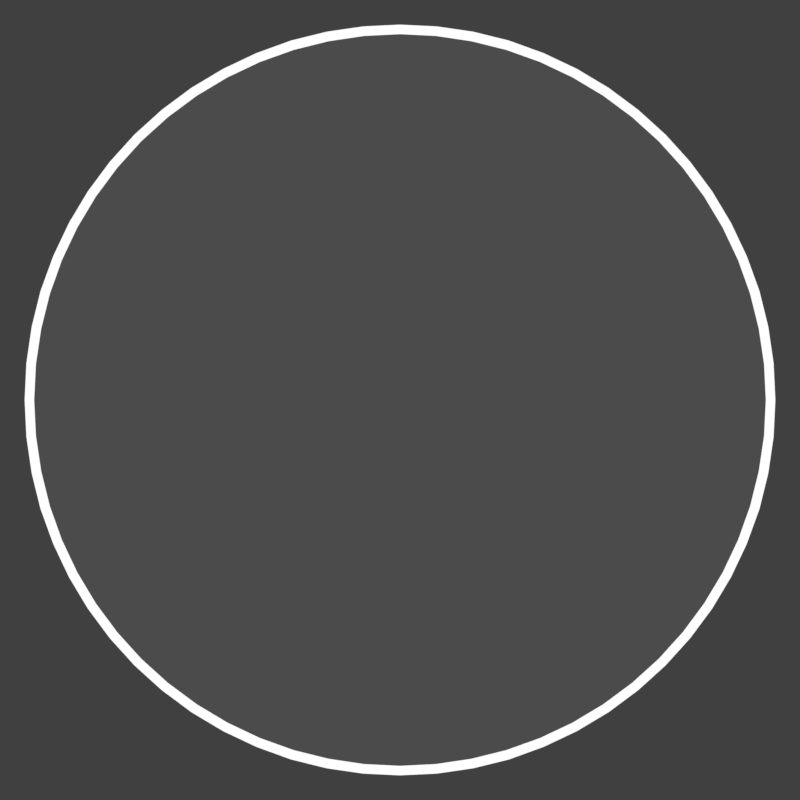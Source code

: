 # Source: rendermarker.spinner.blend  (saved by Blender 2.78.0; exported with 4.5.12 LTS)
import bpy
from mathutils import Matrix  # noqa: F401  (used for matrix-valued properties, if any)

bpy.ops.wm.read_factory_settings(use_empty=True)
scene = bpy.context.scene
scene.name = 'spinner-top-approach'

# ---- collections
col_collection_1 = bpy.data.collections.new('Collection 1'); scene.collection.children.link(col_collection_1)

# ---- materials (node trees are filled in below, after node groups)
mat_white_001 = bpy.data.materials.new('white.001')
mat_white_001.alpha_threshold = 0.0
mat_white_001.roughness = 0.5
mat_sliderborderpurple_ish = bpy.data.materials.new('sliderborderpurple-ish')
mat_white__98trans = bpy.data.materials.new('white-.98trans')
mat_white__98trans.alpha_threshold = 0.0
mat_white__98trans.roughness = 0.5
mat_lightergreen = bpy.data.materials.new('lightergreen')

# ---- material node trees
mat_white_001.use_nodes = True; mat_white_001.node_tree.nodes.clear()
_N = mat_white_001.node_tree.nodes; _L = mat_white_001.node_tree.links
n0 = _N.new('ShaderNodeOutputMaterial'); n0.name = 'Material Output'; n0.location = (300, 300)
n1 = _N.new('ShaderNodeEmission'); n1.name = 'Emission'; n1.location = (10, 300)
_L.new(n1.outputs[0], n0.inputs[0])
n0.is_active_output = True
mat_white__98trans.use_nodes = True; mat_white__98trans.node_tree.nodes.clear()
_N = mat_white__98trans.node_tree.nodes; _L = mat_white__98trans.node_tree.links
n0 = _N.new('ShaderNodeOutputMaterial'); n0.name = 'Material Output'; n0.location = (300, 300)
n1 = _N.new('ShaderNodeMixShader'); n1.name = 'Mix Shader'; n1.location = (10, 300)
n1.inputs[0].default_value = 0.98
n2 = _N.new('ShaderNodeEmission'); n2.name = 'Emission'; n2.location = (-180, 200)
n3 = _N.new('ShaderNodeBsdfTransparent'); n3.name = 'Transparent BSDF'; n3.location = (-180, 100)
_L.new(n1.outputs[0], n0.inputs[0])
_L.new(n2.outputs[0], n1.inputs[1])
_L.new(n3.outputs[0], n1.inputs[2])
n0.is_active_output = True

# ---- world
world_world_008 = bpy.data.worlds.new('World.008'); scene.world = world_world_008
world_world_008.color = (0.05088, 0.05088, 0.05088)
world_world_008.use_sun_shadow = False
world_world_008.sun_shadow_jitter_overblur = 0.0
world_world_008.cycles.sampling_method = 'MANUAL'

# ---- cameras
cam_camera_002 = bpy.data.cameras.new('Camera.002')
cam_camera_002.type = 'ORTHO'
cam_camera_002.clip_end = 100.0
cam_camera_002.lens = 35.0
cam_camera_002.sensor_width = 32.0
cam_camera_002.sensor_height = 18.0
cam_camera_002.ortho_scale = 0.26
cam_camera_002.display_size = 2.0
cam_camera_002.dof.focus_distance = 0.0
cam_camera_001 = bpy.data.cameras.new('Camera.001')
cam_camera_001.type = 'ORTHO'
cam_camera_001.clip_end = 100.0
cam_camera_001.lens = 35.0
cam_camera_001.sensor_width = 32.0
cam_camera_001.sensor_height = 18.0
cam_camera_001.ortho_scale = 1.2
cam_camera_001.display_size = 2.0
cam_camera_001.dof.focus_distance = 0.0
cam_camera_042 = bpy.data.cameras.new('Camera.042')
cam_camera_042.type = 'ORTHO'
cam_camera_042.clip_end = 100.0
cam_camera_042.lens = 35.0
cam_camera_042.sensor_width = 32.0
cam_camera_042.sensor_height = 18.0
cam_camera_042.ortho_scale = 0.96
cam_camera_042.display_size = 2.0
cam_camera_042.dof.focus_distance = 0.0

# ---- meshes
me_circle = bpy.data.meshes.new('Circle')
me_circle.from_pydata([(-7.026e-08, 0.1525, 0.0), (-0.02975, 0.1496, 0.0), (-0.05836, 0.1409, 0.0), (-0.08473, 0.1268, 0.0), (-0.1078, 0.1078, 0.0), (-0.1268, 0.08473, 0.0), (-0.1409, 0.05836, 0.0), (-0.1496, 0.02975, 0.0), (-0.1525, 2.555e-07, 0.0), (-0.1496, -0.02975, 0.0), (-0.1409, -0.05836, 0.0), (-0.1268, -0.08473, 0.0), (-0.1078, -0.1078, 0.0), (-0.08473, -0.1268, 0.0), (-0.05836, -0.1409, 0.0), (-0.02975, -0.1496, 0.0), (-2.057e-08, -0.1525, 0.0), (0.02975, -0.1496, 0.0), (0.05836, -0.1409, 0.0), (0.08473, -0.1268, 0.0), (0.1078, -0.1078, 0.0), (0.1268, -0.08473, 0.0), (0.1409, -0.05836, 0.0), (0.1496, -0.02975, 0.0), (0.1525, 3.913e-07, 0.0), (0.1496, 0.02975, 0.0), (0.1409, 0.05836, 0.0), (0.1268, 0.08473, 0.0), (0.1078, 0.1078, 0.0), (0.08473, 0.1268, 0.0), (0.05836, 0.1409, 0.0), (0.02975, 0.1496, 0.0), (-6.939e-08, 0.2207, 0.0), (-0.04305, 0.2164, 0.0), (-0.08445, 0.2039, 0.0), (-0.1226, 0.1835, 0.0), (-0.1561, 0.1561, 0.0), (-0.1835, 0.1226, 0.0), (-0.2039, 0.08445, 0.0), (-0.2164, 0.04305, 0.0), (-0.2207, 2.59e-07, 0.0), (-0.2164, -0.04305, 0.0), (-0.2039, -0.08445, 0.0), (-0.1835, -0.1226, 0.0), (-0.1561, -0.1561, 0.0), (-0.1226, -0.1835, 0.0), (-0.08445, -0.2039, 0.0), (-0.04305, -0.2164, 0.0), (2.52e-09, -0.2207, 0.0), (0.04305, -0.2164, 0.0), (0.08445, -0.2039, 0.0), (0.1226, -0.1835, 0.0), (0.1561, -0.1561, 0.0), (0.1835, -0.1226, 0.0), (0.2039, -0.08445, 0.0), (0.2164, -0.04305, 0.0), (0.2207, 4.555e-07, 0.0), (0.2164, 0.04305, 0.0), (0.2039, 0.08445, 0.0), (0.1835, 0.1226, 0.0), (0.1561, 0.1561, 0.0), (0.1226, 0.1835, 0.0), (0.08445, 0.2039, 0.0), (0.04305, 0.2164, 0.0)], [], [(14, 13, 45, 46), (1, 0, 32, 33), (28, 27, 59, 60), (15, 14, 46, 47), (2, 1, 33, 34), (29, 28, 60, 61), (16, 15, 47, 48), (3, 2, 34, 35), (30, 29, 61, 62), (17, 16, 48, 49), (4, 3, 35, 36), (31, 30, 62, 63), (18, 17, 49, 50), (5, 4, 36, 37), (0, 31, 63, 32), (19, 18, 50, 51), (6, 5, 37, 38), (20, 19, 51, 52), (7, 6, 38, 39), (21, 20, 52, 53), (8, 7, 39, 40), (22, 21, 53, 54), (9, 8, 40, 41), (23, 22, 54, 55), (10, 9, 41, 42), (24, 23, 55, 56), (11, 10, 42, 43), (25, 24, 56, 57), (12, 11, 43, 44), (26, 25, 57, 58), (13, 12, 44, 45), (27, 26, 58, 59)])
me_circle.materials.append(mat_white_001)
me_circle.use_remesh_preserve_volume = False
me_circle.use_remesh_preserve_attributes = False
me_circle.use_mirror_vertex_groups = False
me_circle.update()
me_circle_001 = bpy.data.meshes.new('Circle.001')
me_circle_001.from_pydata([(-0.2584, 2.582, -1.54e-08), (-0.5142, 2.544, -3.065e-08), (-0.7649, 2.48, -4.559e-08), (-1.008, 2.391, -6.009e-08), (-1.241, 2.279, -7.398e-08), (-1.462, 2.144, -8.714e-08), (-1.668, 1.988, -9.943e-08), (-1.858, 1.812, -1.107e-07), (-2.029, 1.618, -1.209e-07), (-2.18, 1.408, -1.299e-07), (-0.2387, 2.386, -1.423e-08), (-0.4751, 2.35, -2.832e-08), (-0.7067, 2.291, -4.212e-08), (-0.9313, 2.209, -5.551e-08), (-1.147, 2.106, -6.834e-08), (-1.351, 1.981, -8.05e-08), (-1.541, 1.837, -9.186e-08), (-1.716, 1.674, -1.023e-07), (-1.874, 1.495, -1.117e-07), (-2.014, 1.301, -1.2e-07), (-2.309, 1.184, -9.887e-08), (-2.416, 0.9481, -1.09e-07), (-2.133, 1.094, -9.134e-08), (-2.232, 0.8759, -1.007e-07), (8.505e-06, 2.496, 1.496e-13), (-0.09871, 2.59, -5.884e-09), (-0.001207, 2.512, -7.229e-11), (-0.004823, 2.527, -2.878e-10), (-0.01075, 2.541, -6.412e-10), (-0.01884, 2.554, -1.124e-09), (-0.02891, 2.565, -1.723e-09), (-0.04068, 2.574, -2.425e-09), (-0.05389, 2.582, -3.213e-09), (-0.0682, 2.587, -4.066e-09), (-0.08327, 2.59, -4.963e-09), (-0.09871, 2.393, -5.884e-09), (8.505e-06, 2.496, 1.496e-13), (-0.08327, 2.395, -4.963e-09), (-0.0682, 2.399, -4.066e-09), (-0.05389, 2.406, -3.213e-09), (-0.04068, 2.414, -2.425e-09), (-0.02891, 2.425, -1.723e-09), (-0.01884, 2.437, -1.124e-09), (-0.01075, 2.451, -6.412e-10), (-0.004823, 2.466, -2.878e-10), (-0.001207, 2.481, -7.229e-11), (-2.467, 0.7966, -1.146e-07), (-2.403, 0.6761, -1.135e-07), (-2.47, 0.7816, -1.151e-07), (-2.472, 0.7663, -1.154e-07), (-2.471, 0.7511, -1.156e-07), (-2.467, 0.7364, -1.157e-07), (-2.461, 0.7225, -1.157e-07), (-2.453, 0.7097, -1.155e-07), (-2.443, 0.6985, -1.152e-07), (-2.431, 0.689, -1.147e-07), (-2.418, 0.6815, -1.142e-07), (-2.403, 0.6761, -1.135e-07), (-2.276, 0.743, -1.056e-07), (-2.388, 0.6731, -1.128e-07), (-2.372, 0.6724, -1.12e-07), (-2.356, 0.6742, -1.111e-07), (-2.341, 0.6783, -1.102e-07), (-2.327, 0.6846, -1.093e-07), (-2.313, 0.6931, -1.085e-07), (-2.301, 0.7034, -1.076e-07), (-2.291, 0.7154, -1.069e-07), (-2.283, 0.7287, -1.062e-07)], [], [(1, 11, 10, 0), (2, 12, 11, 1), (3, 13, 12, 2), (4, 14, 13, 3), (5, 15, 14, 4), (6, 16, 15, 5), (7, 17, 16, 6), (8, 18, 17, 7), (9, 19, 18, 8), (20, 22, 19, 9), (21, 23, 22, 20), (46, 48, 49, 50, 51, 52, 53, 54, 55, 56, 47, 57, 59, 60, 61, 62, 63, 64, 65, 66, 67, 58, 23, 21), (0, 10, 35, 37, 38, 39, 40, 41, 42, 43, 44, 45, 36, 24, 26, 27, 28, 29, 30, 31, 32, 33, 34, 25)])
me_circle_001.materials.append(mat_sliderborderpurple_ish)
me_circle_001.use_remesh_preserve_volume = False
me_circle_001.use_remesh_preserve_attributes = False
me_circle_001.use_mirror_vertex_groups = False
me_circle_001.update()
me_circle_002 = bpy.data.meshes.new('Circle.002')
me_circle_002.from_pydata([(-2.554e-08, 1.061, 0.0), (-0.104, 1.056, 0.0), (-0.207, 1.041, 0.0), (-0.3081, 1.016, 0.0), (-0.4061, 0.9804, 0.0), (-0.5002, 0.9359, 0.0), (-0.5896, 0.8824, 0.0), (-0.6732, 0.8203, 0.0), (-0.7504, 0.7504, 0.0), (-0.8203, 0.6732, 0.0), (-0.8824, 0.5896, 0.0), (-0.9359, 0.5002, 0.0), (-0.9804, 0.4061, 0.0), (-1.016, 0.3081, 0.0), (-1.041, 0.207, 0.0), (-1.056, 0.104, 0.0), (-1.061, -1.618e-07, 0.0), (-1.056, -0.104, 0.0), (-1.041, -0.207, 0.0), (-1.016, -0.3081, 0.0), (-0.9804, -0.4061, 0.0), (-0.9359, -0.5002, 0.0), (-0.8824, -0.5896, 0.0), (-0.8203, -0.6732, 0.0), (-0.7504, -0.7504, 0.0), (-0.6732, -0.8203, 0.0), (-0.5896, -0.8824, 0.0), (-0.5002, -0.9359, 0.0), (-0.4061, -0.9804, 0.0), (-0.308, -1.016, 0.0), (-0.207, -1.041, 0.0), (-0.104, -1.056, 0.0), (8.263e-07, -1.061, 0.0), (0.104, -1.056, 0.0), (0.207, -1.041, 0.0), (0.3081, -1.016, 0.0), (0.4061, -0.9804, 0.0), (0.5002, -0.9359, 0.0), (0.5896, -0.8824, 0.0), (0.6732, -0.8203, 0.0), (0.7504, -0.7504, 0.0), (0.8203, -0.6732, 0.0), (0.8824, -0.5896, 0.0), (0.9359, -0.5002, 0.0), (0.9804, -0.4061, 0.0), (1.016, -0.3081, 0.0), (1.041, -0.207, 0.0), (1.056, -0.104, 0.0), (1.061, -4.823e-07, 0.0), (1.056, 0.104, 0.0), (1.041, 0.207, 0.0), (1.016, 0.308, 0.0), (0.9804, 0.4061, 0.0), (0.9359, 0.5002, 0.0), (0.8824, 0.5896, 0.0), (0.8203, 0.6732, 0.0), (0.7504, 0.7504, 0.0), (0.6732, 0.8203, 0.0), (0.5896, 0.8824, 0.0), (0.5002, 0.9359, 0.0), (0.4061, 0.9804, 0.0), (0.3081, 1.016, 0.0), (0.207, 1.041, 0.0), (0.104, 1.056, 0.0), (-0.1014, 1.029, 0.0), (-7.777e-08, 1.034, 0.0), (-0.2018, 1.014, 0.0), (-0.3002, 0.9896, 0.0), (-0.3958, 0.9554, 0.0), (-0.4875, 0.912, 0.0), (-0.5745, 0.8599, 0.0), (-0.6561, 0.7994, 0.0), (-0.7313, 0.7313, 0.0), (-0.7994, 0.6561, 0.0), (-0.8599, 0.5745, 0.0), (-0.912, 0.4875, 0.0), (-0.9554, 0.3958, 0.0), (-0.9896, 0.3002, 0.0), (-1.014, 0.2018, 0.0), (-1.029, 0.1014, 0.0), (-1.034, -1.599e-07, 0.0), (-1.029, -0.1014, 0.0), (-1.014, -0.2018, 0.0), (-0.9896, -0.3002, 0.0), (-0.9554, -0.3958, 0.0), (-0.912, -0.4875, 0.0), (-0.8599, -0.5745, 0.0), (-0.7994, -0.6561, 0.0), (-0.7313, -0.7313, 0.0), (-0.6561, -0.7994, 0.0), (-0.5745, -0.8599, 0.0), (-0.4875, -0.912, 0.0), (-0.3958, -0.9554, 0.0), (-0.3002, -0.9896, 0.0), (-0.2018, -1.014, 0.0), (-0.1014, -1.029, 0.0), (8.035e-07, -1.034, 0.0), (0.1014, -1.029, 0.0), (0.2018, -1.014, 0.0), (0.3002, -0.9896, 0.0), (0.3958, -0.9554, 0.0), (0.4875, -0.912, 0.0), (0.5745, -0.8599, 0.0), (0.6561, -0.7994, 0.0), (0.7313, -0.7313, 0.0), (0.7994, -0.6561, 0.0), (0.8599, -0.5745, 0.0), (0.912, -0.4875, 0.0), (0.9554, -0.3958, 0.0), (0.9896, -0.3002, 0.0), (1.014, -0.2018, 0.0), (1.029, -0.1014, 0.0), (1.034, -4.865e-07, 0.0), (1.029, 0.1014, 0.0), (1.014, 0.2018, 0.0), (0.9896, 0.3002, 0.0), (0.9554, 0.3958, 0.0), (0.912, 0.4875, 0.0), (0.8599, 0.5745, 0.0), (0.7994, 0.6561, 0.0), (0.7313, 0.7313, 0.0), (0.6561, 0.7994, 0.0), (0.5746, 0.8599, 0.0), (0.4875, 0.912, 0.0), (0.3958, 0.9554, 0.0), (0.3002, 0.9896, 0.0), (0.2018, 1.014, 0.0), (0.1014, 1.029, 0.0)], [], [(64, 65, 0, 1), (66, 64, 1, 2), (67, 66, 2, 3), (68, 67, 3, 4), (69, 68, 4, 5), (70, 69, 5, 6), (71, 70, 6, 7), (72, 71, 7, 8), (73, 72, 8, 9), (74, 73, 9, 10), (75, 74, 10, 11), (76, 75, 11, 12), (77, 76, 12, 13), (78, 77, 13, 14), (79, 78, 14, 15), (80, 79, 15, 16), (81, 80, 16, 17), (82, 81, 17, 18), (83, 82, 18, 19), (84, 83, 19, 20), (85, 84, 20, 21), (86, 85, 21, 22), (87, 86, 22, 23), (88, 87, 23, 24), (89, 88, 24, 25), (90, 89, 25, 26), (91, 90, 26, 27), (92, 91, 27, 28), (93, 92, 28, 29), (94, 93, 29, 30), (95, 94, 30, 31), (96, 95, 31, 32), (97, 96, 32, 33), (98, 97, 33, 34), (99, 98, 34, 35), (100, 99, 35, 36), (101, 100, 36, 37), (102, 101, 37, 38), (103, 102, 38, 39), (104, 103, 39, 40), (105, 104, 40, 41), (106, 105, 41, 42), (107, 106, 42, 43), (108, 107, 43, 44), (109, 108, 44, 45), (110, 109, 45, 46), (111, 110, 46, 47), (112, 111, 47, 48), (113, 112, 48, 49), (114, 113, 49, 50), (115, 114, 50, 51), (116, 115, 51, 52), (117, 116, 52, 53), (118, 117, 53, 54), (119, 118, 54, 55), (120, 119, 55, 56), (121, 120, 56, 57), (122, 121, 57, 58), (123, 122, 58, 59), (124, 123, 59, 60), (125, 124, 60, 61), (126, 125, 61, 62), (127, 126, 62, 63), (65, 127, 63, 0)])
me_circle_002.materials.append(mat_white_001)
me_circle_002.use_remesh_preserve_volume = False
me_circle_002.use_remesh_preserve_attributes = False
me_circle_002.use_mirror_vertex_groups = False
me_circle_002.update()
me_circle_000 = bpy.data.meshes.new('Circle.000')
me_circle_000.from_pydata([(-1.898e-08, 1.05, 0.0), (-0.1029, 1.045, 0.0), (-0.2048, 1.03, 0.0), (-0.3047, 1.005, 0.0), (-0.4017, 0.9699, 0.0), (-0.4949, 0.9259, 0.0), (-0.5832, 0.8729, 0.0), (-0.666, 0.8115, 0.0), (-0.7423, 0.7423, 0.0), (-0.8115, 0.666, 0.0), (-0.8729, 0.5832, 0.0), (-0.9259, 0.4949, 0.0), (-0.9699, 0.4017, 0.0), (-1.005, 0.3047, 0.0), (-1.03, 0.2048, 0.0), (-1.045, 0.1029, 0.0), (-1.05, -1.63e-07, 0.0), (-1.045, -0.1029, 0.0), (-1.03, -0.2048, 0.0), (-1.005, -0.3047, 0.0), (-0.9699, -0.4017, 0.0), (-0.9259, -0.4949, 0.0), (-0.8729, -0.5832, 0.0), (-0.8115, -0.666, 0.0), (-0.7423, -0.7423, 0.0), (-0.666, -0.8115, 0.0), (-0.5832, -0.8729, 0.0), (-0.4949, -0.9259, 0.0), (-0.4017, -0.9699, 0.0), (-0.3047, -1.005, 0.0), (-0.2048, -1.03, 0.0), (-0.1029, -1.045, 0.0), (8.237e-07, -1.05, 0.0), (0.1029, -1.045, 0.0), (0.2048, -1.03, 0.0), (0.3047, -1.005, 0.0), (0.4017, -0.9699, 0.0), (0.4949, -0.9259, 0.0), (0.5832, -0.8729, 0.0), (0.666, -0.8115, 0.0), (0.7423, -0.7423, 0.0), (0.8115, -0.666, 0.0), (0.8729, -0.5832, 0.0), (0.9259, -0.4949, 0.0), (0.9699, -0.4017, 0.0), (1.005, -0.3047, 0.0), (1.03, -0.2048, 0.0), (1.045, -0.1029, 0.0), (1.05, -4.8e-07, 0.0), (1.045, 0.1029, 0.0), (1.03, 0.2048, 0.0), (1.005, 0.3047, 0.0), (0.9699, 0.4017, 0.0), (0.9259, 0.4949, 0.0), (0.8729, 0.5832, 0.0), (0.8115, 0.666, 0.0), (0.7423, 0.7423, 0.0), (0.666, 0.8115, 0.0), (0.5832, 0.8729, 0.0), (0.4949, 0.9259, 0.0), (0.4017, 0.9699, 0.0), (0.3047, 1.005, 0.0), (0.2048, 1.03, 0.0), (0.1029, 1.045, 0.0)], [], [(1, 2, 3, 4, 5, 6, 7, 8, 9, 10, 11, 12, 13, 14, 15, 16, 17, 18, 19, 20, 21, 22, 23, 24, 25, 26, 27, 28, 29, 30, 31, 32, 33, 34, 35, 36, 37, 38, 39, 40, 41, 42, 43, 44, 45, 46, 47, 48, 49, 50, 51, 52, 53, 54, 55, 56, 57, 58, 59, 60, 61, 62, 63, 0)])
me_circle_000.materials.append(mat_white__98trans)
me_circle_000.use_remesh_preserve_volume = False
me_circle_000.use_remesh_preserve_attributes = False
me_circle_000.use_mirror_vertex_groups = False
me_circle_000.update()
me_circle_004 = bpy.data.meshes.new('Circle.004')
me_circle_004.from_pydata([(-0.5142, 2.544, -3.065e-08), (-0.7649, 2.48, -4.559e-08), (-1.008, 2.391, -6.009e-08), (-1.241, 2.279, -7.398e-08), (-1.462, 2.144, -8.714e-08), (-1.668, 1.988, -9.943e-08), (-1.858, 1.812, -1.107e-07), (-2.029, 1.618, -1.209e-07), (-2.18, 1.408, -1.299e-07), (-0.5052, 2.499, -3.011e-08), (-0.7515, 2.436, -4.479e-08), (-0.9904, 2.349, -5.903e-08), (-1.219, 2.239, -7.268e-08), (-1.436, 2.107, -8.561e-08), (-1.639, 1.953, -9.768e-08), (-1.825, 1.78, -1.088e-07), (-1.993, 1.59, -1.188e-07), (-2.142, 1.383, -1.277e-07), (-2.309, 1.184, -9.887e-08), (-2.269, 1.163, -9.713e-08), (-0.2561, 2.56, -1.527e-08), (-0.2809, 2.579, -1.674e-08), (-0.2575, 2.565, -1.535e-08), (-0.2603, 2.571, -1.551e-08), (-0.2643, 2.575, -1.576e-08), (-0.2693, 2.578, -1.605e-08), (-0.275, 2.579, -1.639e-08), (-0.2561, 2.56, -1.527e-08), (-0.2764, 2.534, -1.647e-08), (-0.2563, 2.554, -1.528e-08), (-0.258, 2.548, -1.538e-08), (-0.2611, 2.543, -1.556e-08), (-0.2654, 2.538, -1.582e-08), (-0.2706, 2.535, -1.613e-08), (-2.395, 0.9398, -1.08e-07), (-2.406, 0.9689, -1.081e-07), (-2.4, 0.9427, -1.082e-07), (-2.404, 0.9468, -1.084e-07), (-2.407, 0.9518, -1.084e-07), (-2.408, 0.9574, -1.084e-07), (-2.408, 0.9632, -1.083e-07), (-2.395, 0.9398, -1.08e-07), (-2.364, 0.9523, -1.062e-07), (-2.389, 0.9384, -1.078e-07), (-2.383, 0.9384, -1.074e-07), (-2.377, 0.94, -1.071e-07), (-2.372, 0.943, -1.068e-07), (-2.367, 0.9472, -1.064e-07)], [], [(35, 40, 39, 38, 37, 36, 34, 41, 43, 44, 45, 46, 47, 42, 19, 18), (1, 10, 9, 0), (2, 11, 10, 1), (3, 12, 11, 2), (4, 13, 12, 3), (5, 14, 13, 4), (6, 15, 14, 5), (7, 16, 15, 6), (8, 17, 16, 7), (18, 19, 17, 8), (0, 9, 28, 33, 32, 31, 30, 29, 27, 20, 22, 23, 24, 25, 26, 21)])
me_circle_004.materials.append(mat_white_001)
me_circle_004.use_remesh_preserve_volume = False
me_circle_004.use_remesh_preserve_attributes = False
me_circle_004.use_mirror_vertex_groups = False
me_circle_004.update()
me_circle_007 = bpy.data.meshes.new('Circle.007')
me_circle_007.from_pydata([(0.0, 1.0, 0.0), (-0.866, 0.5, 0.0), (-0.866, -0.5, 0.0), (8.742e-08, -1.0, 0.0), (0.866, -0.5, 0.0), (0.866, 0.5, 0.0)], [], [])
me_circle_007.use_remesh_preserve_volume = False
me_circle_007.use_remesh_preserve_attributes = False
me_circle_007.use_mirror_vertex_groups = False
me_circle_007.update()
me_circle_008 = bpy.data.meshes.new('Circle.008')
me_circle_008.from_pydata([(0.0, 1.0, 0.0), (-0.1951, 0.9808, 0.0), (-0.3827, 0.9239, 0.0), (-0.5556, 0.8315, 0.0), (-0.7071, 0.7071, 0.0), (-0.8315, 0.5556, 0.0), (-0.9239, 0.3827, 0.0), (-0.9808, 0.1951, 0.0), (-1.0, 7.55e-08, 0.0), (-0.9808, -0.1951, 0.0), (-0.9239, -0.3827, 0.0), (-0.8315, -0.5556, 0.0), (-0.7071, -0.7071, 0.0), (-0.5556, -0.8315, 0.0), (-0.3827, -0.9239, 0.0), (-0.1951, -0.9808, 0.0), (3.258e-07, -1.0, 0.0), (0.1951, -0.9808, 0.0), (0.3827, -0.9239, 0.0), (0.5556, -0.8315, 0.0), (0.7071, -0.7071, 0.0), (0.8315, -0.5556, 0.0), (0.9239, -0.3827, 0.0), (0.9808, -0.1951, 0.0), (1.0, 9.656e-07, 0.0), (0.9808, 0.1951, 0.0), (0.9239, 0.3827, 0.0), (0.8315, 0.5556, 0.0), (0.7071, 0.7071, 0.0), (0.5556, 0.8315, 0.0), (0.3827, 0.9239, 0.0), (0.1951, 0.9808, 0.0)], [], [(1, 2, 3, 4, 5, 6, 7, 8, 9, 10, 11, 12, 13, 14, 15, 16, 17, 18, 19, 20, 21, 22, 23, 24, 25, 26, 27, 28, 29, 30, 31, 0)])
me_circle_008.materials.append(mat_lightergreen)
me_circle_008.use_remesh_preserve_volume = False
me_circle_008.use_remesh_preserve_attributes = False
me_circle_008.use_mirror_vertex_groups = False
me_circle_008.update()

# ---- objects
ob_camera_002 = bpy.data.objects.new('Camera.002', cam_camera_002)
ob_circle = bpy.data.objects.new('Circle', me_circle)
ob_circle_004 = bpy.data.objects.new('Circle.004', me_circle_001)
ob_circle_003 = bpy.data.objects.new('Circle.003', me_circle_001)
ob_circle_002 = bpy.data.objects.new('Circle.002', me_circle_001)
ob_camera_001 = bpy.data.objects.new('Camera.001', cam_camera_001)
ob_circle_009 = bpy.data.objects.new('Circle.009', me_circle_002)
ob_circle_000 = bpy.data.objects.new('Circle.000', me_circle_000)
ob_camera_004 = bpy.data.objects.new('Camera.004', cam_camera_042)
ob_circle_008 = bpy.data.objects.new('Circle.008', me_circle_004)
ob_circle_007 = bpy.data.objects.new('Circle.007', me_circle_004)
ob_circle_006 = bpy.data.objects.new('Circle.006', me_circle_004)
ob_circle_001 = bpy.data.objects.new('Circle.001', me_circle_007)
ob_circle_005 = bpy.data.objects.new('Circle.005', me_circle_008)

# ---- transforms, parenting, visibility, modifiers, constraints
ob_camera_002.location = (-2.0, 0.0, 5.0)
ob_camera_002.lineart.crease_threshold = 0.0
ob_circle.parent = ob_camera_002
ob_circle.matrix_parent_inverse = Matrix(((1.0, 0.0, 0.0, -6.0), (0.0, 1.0, 0.0, -0.0), (-5.96e-08, 0.0, 1.0, -5.0), (0.0, 0.0, 0.0, 1.0)))
ob_circle.location = (6.0, 0.0, 1.694e-21)
ob_circle.scale = (0.0731, 0.0731, 0.0731)
ob_circle.lineart.crease_threshold = 0.0
ob_circle_004.parent = ob_circle
ob_circle_004.matrix_parent_inverse = Matrix(((6.684, 0.0, 0.0, 13.37), (0.0, 6.684, 0.0, 0.0), (3.984e-07, 0.0, 6.684, 0.0), (0.0, 0.0, 0.0, 1.0)))
ob_circle_004.location = (-2.0, 0.0, 1.192e-07)
ob_circle_004.rotation_euler = (5.162e-08, 2.98e-08, -2.094)
ob_circle_004.scale = (0.09559, 0.09559, 0.09559)
ob_circle_004.lineart.crease_threshold = 0.0
ob_circle_003.parent = ob_circle
ob_circle_003.matrix_parent_inverse = Matrix(((6.684, 0.0, 0.0, 13.37), (0.0, 6.684, 0.0, 0.0), (3.984e-07, 0.0, 6.684, 0.0), (0.0, 0.0, 0.0, 1.0)))
ob_circle_003.location = (-2.0, 0.0, 1.192e-07)
ob_circle_003.rotation_euler = (-5.162e-08, 2.98e-08, 2.094)
ob_circle_003.scale = (0.09559, 0.09559, 0.09559)
ob_circle_003.lineart.crease_threshold = 0.0
ob_circle_002.parent = ob_circle
ob_circle_002.matrix_parent_inverse = Matrix(((6.684, 0.0, 0.0, 13.37), (0.0, 6.684, 0.0, 0.0), (3.984e-07, 0.0, 6.684, 0.0), (0.0, 0.0, 0.0, 1.0)))
ob_circle_002.location = (-2.0, 0.0, 1.192e-07)
ob_circle_002.scale = (0.09559, 0.09559, 0.09559)
ob_circle_002.lineart.crease_threshold = 0.0
ob_camera_001.location = (2.0, 0.0, 5.0)
ob_camera_001.lineart.crease_threshold = 0.0
ob_circle_009.parent = ob_camera_001
ob_circle_009.matrix_parent_inverse = Matrix(((1.0, 0.0, 0.0, -4.0), (0.0, 1.0, 0.0, -0.0), (0.0, 0.0, 1.0, -5.0), (0.0, 0.0, 0.0, 1.0)))
ob_circle_009.location = (4.0, 0.0, 0.01162)
ob_circle_009.scale = (0.5307, 0.5307, 0.5307)
ob_circle_009.lineart.crease_threshold = 0.0
ob_circle_000.parent = ob_camera_001
ob_circle_000.matrix_parent_inverse = Matrix(((1.0, 0.0, 0.0, -4.0), (0.0, 1.0, 0.0, -0.0), (0.0, 0.0, 1.0, -5.0), (0.0, 0.0, 0.0, 1.0)))
ob_circle_000.location = (4.0, 0.0, 0.0001991)
ob_circle_000.scale = (0.5307, 0.5307, 0.5307)
ob_circle_000.lineart.crease_threshold = 0.0
ob_camera_004.location = (0.0, 0.0, 5.0)
ob_camera_004.lineart.crease_threshold = 0.0
ob_circle_008.parent = ob_camera_004
ob_circle_008.matrix_parent_inverse = Matrix(((1.0, 0.0, 0.0, -2.0), (0.0, 1.0, 0.0, -0.0), (0.0, 0.0, 1.0, -5.0), (0.0, 0.0, 0.0, 1.0)))
ob_circle_008.location = (2.0, -1.465e-07, 1.192e-07)
ob_circle_008.rotation_euler = (0.0, 2.98e-08, -1.982)
ob_circle_008.scale = (0.1727, 0.1727, 0.1727)
ob_circle_008.lineart.crease_threshold = 0.0
ob_circle_007.parent = ob_camera_004
ob_circle_007.matrix_parent_inverse = Matrix(((1.0, 0.0, 0.0, -2.0), (0.0, 1.0, 0.0, -0.0), (0.0, 0.0, 1.0, -5.0), (0.0, 0.0, 0.0, 1.0)))
ob_circle_007.location = (2.0, -1.465e-07, 1.192e-07)
ob_circle_007.rotation_euler = (-5.162e-08, 2.98e-08, 0.1126)
ob_circle_007.scale = (0.1727, 0.1727, 0.1727)
ob_circle_007.lineart.crease_threshold = 0.0
ob_circle_006.parent = ob_camera_004
ob_circle_006.matrix_parent_inverse = Matrix(((1.0, 0.0, 0.0, -2.0), (0.0, 1.0, 0.0, -0.0), (0.0, 0.0, 1.0, -5.0), (0.0, 0.0, 0.0, 1.0)))
ob_circle_006.location = (2.0, 3.923e-07, 1.192e-07)
ob_circle_006.rotation_euler = (5.162e-08, 2.98e-08, -4.076)
ob_circle_006.scale = (0.1727, 0.1727, 0.1727)
ob_circle_006.lineart.crease_threshold = 0.0
ob_circle_001.parent = ob_camera_004
ob_circle_001.matrix_parent_inverse = Matrix(((1.0, 0.0, 0.0, -2.0), (0.0, 1.0, 0.0, -0.0), (0.0, 0.0, 1.0, -5.0), (0.0, 0.0, 0.0, 1.0)))
ob_circle_001.location = (2.0, 1.179, 0.0)
ob_circle_001.scale = (0.466, 0.466, 0.466)
ob_circle_001.show_instancer_for_render = False
ob_circle_001.instance_type = 'VERTS'
ob_circle_001.lineart.crease_threshold = 0.0
ob_circle_005.parent = ob_circle_001
ob_circle_005.matrix_parent_inverse = Matrix(((2.123, 0.0, 0.0, -12.74), (0.0, 2.123, 0.0, -14.86), (0.0, 0.0, 2.123, -0.0), (0.0, 0.0, 0.0, 1.0)))
ob_circle_005.location = (6.0, 7.0, 0.0)
ob_circle_005.scale = (0.01762, 0.01762, 0.01762)
ob_circle_005.lineart.crease_threshold = 0.0

# ---- collection membership
col_collection_1.objects.link(ob_camera_002)
col_collection_1.objects.link(ob_circle)
col_collection_1.objects.link(ob_circle_004)
col_collection_1.objects.link(ob_circle_003)
col_collection_1.objects.link(ob_circle_002)
col_collection_1.objects.link(ob_camera_001)
col_collection_1.objects.link(ob_circle_009)
col_collection_1.objects.link(ob_circle_000)
col_collection_1.objects.link(ob_camera_004)
col_collection_1.objects.link(ob_circle_008)
col_collection_1.objects.link(ob_circle_007)
col_collection_1.objects.link(ob_circle_006)
col_collection_1.objects.link(ob_circle_001)
col_collection_1.objects.link(ob_circle_005)

# ---- scene / render settings (as saved in the file)
scene.camera = ob_camera_001
scene.frame_start = 1; scene.frame_end = 2; scene.frame_set(3)
scene.render.engine = 'CYCLES'
scene.render.image_settings.compression = 70
scene.render.resolution_x = 1280
scene.render.resolution_y = 1280
scene.render.fps = 30
scene.render.dither_intensity = 0.0
scene.render.film_transparent = True
scene.cycles.use_denoising = False
scene.cycles.samples = 15
scene.cycles.sampling_pattern = 'TABULATED_SOBOL'
scene.cycles.light_sampling_threshold = 0.0
scene.cycles.use_adaptive_sampling = False
scene.cycles.use_light_tree = False
scene.cycles.blur_glossy = 0.0
scene.cycles.max_bounces = 6
scene.cycles.diffuse_bounces = 6
scene.cycles.glossy_bounces = 6
scene.cycles.transmission_bounces = 6
scene.cycles.volume_bounces = 6
scene.cycles.transparent_max_bounces = 6
scene.cycles.sample_clamp_indirect = 0.0
scene.view_settings.view_transform = 'Standard'
bpy.context.view_layer.update()
